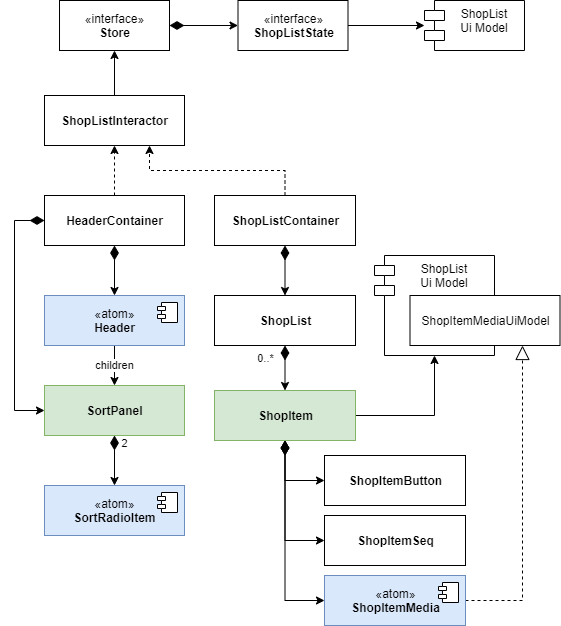

The diagram above was exported from draw.io. Its source (the exported page's mxGraphModel, read from the mxfile embedded in the PNG):
<mxGraphModel dx="1422" dy="714" grid="1" gridSize="10" guides="1" tooltips="1" connect="1" arrows="1" fold="1" page="1" pageScale="1" pageWidth="827" pageHeight="1169" math="0" shadow="0">
  <root>
    <mxCell id="l9Um0B3609ofON_q_mIF-0" />
    <mxCell id="l9Um0B3609ofON_q_mIF-1" parent="l9Um0B3609ofON_q_mIF-0" />
    <mxCell id="l9Um0B3609ofON_q_mIF-2" value="children" style="edgeStyle=orthogonalEdgeStyle;rounded=0;orthogonalLoop=1;jettySize=auto;html=1;startArrow=none;startFill=0;startSize=12;endSize=6;exitX=0.5;exitY=1;exitDx=0;exitDy=0;entryX=0.5;entryY=0;entryDx=0;entryDy=0;" edge="1" parent="l9Um0B3609ofON_q_mIF-1" source="l9Um0B3609ofON_q_mIF-32" target="l9Um0B3609ofON_q_mIF-26">
      <mxGeometry relative="1" as="geometry">
        <mxPoint x="110" y="625" as="sourcePoint" />
        <mxPoint x="110" y="740" as="targetPoint" />
      </mxGeometry>
    </mxCell>
    <mxCell id="l9Um0B3609ofON_q_mIF-4" value="2" style="edgeStyle=orthogonalEdgeStyle;rounded=0;orthogonalLoop=1;jettySize=auto;html=1;startSize=12;startArrow=diamondThin;startFill=1;exitX=0.5;exitY=1;exitDx=0;exitDy=0;" edge="1" parent="l9Um0B3609ofON_q_mIF-1" source="l9Um0B3609ofON_q_mIF-26" target="l9Um0B3609ofON_q_mIF-34">
      <mxGeometry x="-0.6667" y="10" relative="1" as="geometry">
        <mxPoint as="offset" />
        <mxPoint x="200" y="780" as="sourcePoint" />
        <mxPoint x="273" y="525" as="targetPoint" />
      </mxGeometry>
    </mxCell>
    <mxCell id="l9Um0B3609ofON_q_mIF-5" value="0..*" style="edgeStyle=orthogonalEdgeStyle;rounded=0;orthogonalLoop=1;jettySize=auto;html=1;startArrow=diamondThin;startFill=1;startSize=12;endArrow=classic;endFill=1;endSize=6;exitX=0.5;exitY=1;exitDx=0;exitDy=0;entryX=0.5;entryY=0;entryDx=0;entryDy=0;" edge="1" parent="l9Um0B3609ofON_q_mIF-1" source="l9Um0B3609ofON_q_mIF-27" target="l9Um0B3609ofON_q_mIF-28">
      <mxGeometry x="-0.4286" y="-20" relative="1" as="geometry">
        <mxPoint as="offset" />
        <mxPoint x="365" y="615" as="sourcePoint" />
        <mxPoint x="365" y="685" as="targetPoint" />
      </mxGeometry>
    </mxCell>
    <mxCell id="l9Um0B3609ofON_q_mIF-6" style="edgeStyle=orthogonalEdgeStyle;rounded=0;orthogonalLoop=1;jettySize=auto;html=1;startArrow=diamondThin;startFill=1;startSize=12;endArrow=classic;endFill=1;endSize=6;exitX=0.5;exitY=1;exitDx=0;exitDy=0;entryX=0;entryY=0.5;entryDx=0;entryDy=0;" edge="1" parent="l9Um0B3609ofON_q_mIF-1" source="l9Um0B3609ofON_q_mIF-28" target="l9Um0B3609ofON_q_mIF-29">
      <mxGeometry relative="1" as="geometry">
        <mxPoint x="365" y="775" as="sourcePoint" />
        <mxPoint x="235" y="850" as="targetPoint" />
      </mxGeometry>
    </mxCell>
    <mxCell id="l9Um0B3609ofON_q_mIF-7" style="edgeStyle=orthogonalEdgeStyle;rounded=0;orthogonalLoop=1;jettySize=auto;html=1;startArrow=diamondThin;startFill=1;startSize=12;endArrow=classic;endFill=1;endSize=6;exitX=0.5;exitY=1;exitDx=0;exitDy=0;entryX=0;entryY=0.5;entryDx=0;entryDy=0;" edge="1" parent="l9Um0B3609ofON_q_mIF-1" source="l9Um0B3609ofON_q_mIF-28" target="l9Um0B3609ofON_q_mIF-36">
      <mxGeometry relative="1" as="geometry">
        <mxPoint x="365" y="775" as="sourcePoint" />
        <mxPoint x="340" y="625" as="targetPoint" />
      </mxGeometry>
    </mxCell>
    <mxCell id="l9Um0B3609ofON_q_mIF-8" style="edgeStyle=orthogonalEdgeStyle;rounded=0;orthogonalLoop=1;jettySize=auto;html=1;startArrow=diamondThin;startFill=1;startSize=12;endArrow=classic;endFill=1;endSize=6;exitX=0.5;exitY=1;exitDx=0;exitDy=0;entryX=0;entryY=0.5;entryDx=0;entryDy=0;" edge="1" parent="l9Um0B3609ofON_q_mIF-1" source="l9Um0B3609ofON_q_mIF-28" target="l9Um0B3609ofON_q_mIF-30">
      <mxGeometry relative="1" as="geometry">
        <mxPoint x="365" y="775" as="sourcePoint" />
        <mxPoint x="505" y="850" as="targetPoint" />
      </mxGeometry>
    </mxCell>
    <mxCell id="l9Um0B3609ofON_q_mIF-9" style="edgeStyle=orthogonalEdgeStyle;rounded=0;orthogonalLoop=1;jettySize=auto;html=1;startArrow=none;startFill=0;startSize=12;endArrow=classic;endFill=1;endSize=6;exitX=1;exitY=0.5;exitDx=0;exitDy=0;" edge="1" parent="l9Um0B3609ofON_q_mIF-1" source="l9Um0B3609ofON_q_mIF-28" target="l9Um0B3609ofON_q_mIF-19">
      <mxGeometry relative="1" as="geometry">
        <mxPoint x="500" y="730" as="sourcePoint" />
      </mxGeometry>
    </mxCell>
    <mxCell id="l9Um0B3609ofON_q_mIF-10" style="edgeStyle=orthogonalEdgeStyle;rounded=0;orthogonalLoop=1;jettySize=auto;html=1;exitX=1;exitY=0.5;exitDx=0;exitDy=0;entryX=0.75;entryY=1;entryDx=0;entryDy=0;dashed=1;startArrow=none;startFill=0;startSize=12;endArrow=block;endFill=0;endSize=12;" edge="1" parent="l9Um0B3609ofON_q_mIF-1" source="l9Um0B3609ofON_q_mIF-36" target="l9Um0B3609ofON_q_mIF-31">
      <mxGeometry relative="1" as="geometry">
        <mxPoint x="481" y="625" as="sourcePoint" />
      </mxGeometry>
    </mxCell>
    <mxCell id="l9Um0B3609ofON_q_mIF-11" style="edgeStyle=orthogonalEdgeStyle;rounded=0;orthogonalLoop=1;jettySize=auto;html=1;entryX=0.5;entryY=1;entryDx=0;entryDy=0;dashed=1;exitX=0.5;exitY=0;exitDx=0;exitDy=0;" edge="1" parent="l9Um0B3609ofON_q_mIF-1" source="l9Um0B3609ofON_q_mIF-24" target="l9Um0B3609ofON_q_mIF-22">
      <mxGeometry relative="1" as="geometry">
        <mxPoint x="150" y="370" as="sourcePoint" />
        <mxPoint x="150" y="310" as="targetPoint" />
      </mxGeometry>
    </mxCell>
    <mxCell id="l9Um0B3609ofON_q_mIF-12" style="edgeStyle=orthogonalEdgeStyle;rounded=0;orthogonalLoop=1;jettySize=auto;html=1;startSize=12;exitX=0.5;exitY=1;exitDx=0;exitDy=0;startArrow=diamondThin;startFill=1;" edge="1" parent="l9Um0B3609ofON_q_mIF-1" source="l9Um0B3609ofON_q_mIF-24" target="l9Um0B3609ofON_q_mIF-32">
      <mxGeometry relative="1" as="geometry">
        <mxPoint x="150" y="480" as="sourcePoint" />
        <mxPoint x="110" y="535" as="targetPoint" />
      </mxGeometry>
    </mxCell>
    <mxCell id="l9Um0B3609ofON_q_mIF-13" style="edgeStyle=orthogonalEdgeStyle;rounded=0;orthogonalLoop=1;jettySize=auto;html=1;entryX=0.75;entryY=1;entryDx=0;entryDy=0;exitX=0.5;exitY=0;exitDx=0;exitDy=0;dashed=1;" edge="1" parent="l9Um0B3609ofON_q_mIF-1" source="l9Um0B3609ofON_q_mIF-25" target="l9Um0B3609ofON_q_mIF-22">
      <mxGeometry relative="1" as="geometry">
        <mxPoint x="440" y="370" as="sourcePoint" />
        <mxPoint x="215" y="310" as="targetPoint" />
      </mxGeometry>
    </mxCell>
    <mxCell id="l9Um0B3609ofON_q_mIF-14" style="edgeStyle=orthogonalEdgeStyle;rounded=0;orthogonalLoop=1;jettySize=auto;html=1;startArrow=diamondThin;startFill=1;startSize=12;exitX=0.5;exitY=1;exitDx=0;exitDy=0;entryX=0.5;entryY=0;entryDx=0;entryDy=0;" edge="1" parent="l9Um0B3609ofON_q_mIF-1" source="l9Um0B3609ofON_q_mIF-25" target="l9Um0B3609ofON_q_mIF-27">
      <mxGeometry relative="1" as="geometry">
        <mxPoint x="230" y="480" as="sourcePoint" />
        <mxPoint x="365" y="535" as="targetPoint" />
      </mxGeometry>
    </mxCell>
    <mxCell id="l9Um0B3609ofON_q_mIF-15" style="edgeStyle=orthogonalEdgeStyle;rounded=0;orthogonalLoop=1;jettySize=auto;html=1;entryX=0.5;entryY=1;entryDx=0;entryDy=0;exitX=0.5;exitY=0;exitDx=0;exitDy=0;" edge="1" parent="l9Um0B3609ofON_q_mIF-1" source="l9Um0B3609ofON_q_mIF-22" target="l9Um0B3609ofON_q_mIF-20">
      <mxGeometry relative="1" as="geometry">
        <mxPoint x="150" y="200" as="sourcePoint" />
        <mxPoint x="150" y="130" as="targetPoint" />
      </mxGeometry>
    </mxCell>
    <mxCell id="l9Um0B3609ofON_q_mIF-16" style="edgeStyle=orthogonalEdgeStyle;rounded=0;orthogonalLoop=1;jettySize=auto;html=1;startArrow=diamondThin;startFill=1;startSize=12;exitX=1;exitY=0.5;exitDx=0;exitDy=0;entryX=0;entryY=0.5;entryDx=0;entryDy=0;" edge="1" parent="l9Um0B3609ofON_q_mIF-1" source="l9Um0B3609ofON_q_mIF-20" target="l9Um0B3609ofON_q_mIF-21">
      <mxGeometry relative="1" as="geometry">
        <mxPoint x="260" y="75" as="sourcePoint" />
        <mxPoint x="330" y="75" as="targetPoint" />
      </mxGeometry>
    </mxCell>
    <mxCell id="l9Um0B3609ofON_q_mIF-17" style="edgeStyle=orthogonalEdgeStyle;rounded=0;orthogonalLoop=1;jettySize=auto;html=1;entryX=0;entryY=0.5;entryDx=0;entryDy=0;entryPerimeter=0;startArrow=none;startFill=0;startSize=12;exitX=1;exitY=0.5;exitDx=0;exitDy=0;" edge="1" parent="l9Um0B3609ofON_q_mIF-1" source="l9Um0B3609ofON_q_mIF-21" target="l9Um0B3609ofON_q_mIF-18">
      <mxGeometry relative="1" as="geometry">
        <mxPoint x="560" y="75" as="sourcePoint" />
      </mxGeometry>
    </mxCell>
    <mxCell id="l9Um0B3609ofON_q_mIF-18" value="ShopList&#10;Ui Model" style="shape=module;align=left;spacingLeft=20;align=center;verticalAlign=top;" vertex="1" parent="l9Um0B3609ofON_q_mIF-1">
      <mxGeometry x="440" y="25" width="100" height="50" as="geometry" />
    </mxCell>
    <mxCell id="l9Um0B3609ofON_q_mIF-19" value="ShopList&#10;Ui Model" style="shape=module;align=left;spacingLeft=20;align=center;verticalAlign=top;" vertex="1" parent="l9Um0B3609ofON_q_mIF-1">
      <mxGeometry x="390" y="280" width="120" height="100" as="geometry" />
    </mxCell>
    <mxCell id="l9Um0B3609ofON_q_mIF-20" value="«interface»&lt;br&gt;&lt;b&gt;Store&lt;/b&gt;" style="html=1;" vertex="1" parent="l9Um0B3609ofON_q_mIF-1">
      <mxGeometry x="75" y="25" width="110" height="50" as="geometry" />
    </mxCell>
    <mxCell id="l9Um0B3609ofON_q_mIF-21" value="«interface»&lt;br&gt;&lt;b&gt;ShopListState&lt;/b&gt;" style="html=1;" vertex="1" parent="l9Um0B3609ofON_q_mIF-1">
      <mxGeometry x="253.5" y="25" width="110" height="50" as="geometry" />
    </mxCell>
    <mxCell id="l9Um0B3609ofON_q_mIF-22" value="&lt;b&gt;ShopListInteractor&lt;/b&gt;" style="html=1;" vertex="1" parent="l9Um0B3609ofON_q_mIF-1">
      <mxGeometry x="60" y="120" width="140" height="50" as="geometry" />
    </mxCell>
    <mxCell id="l9Um0B3609ofON_q_mIF-23" style="edgeStyle=orthogonalEdgeStyle;rounded=0;orthogonalLoop=1;jettySize=auto;html=1;entryX=0;entryY=0.5;entryDx=0;entryDy=0;startArrow=diamondThin;startFill=1;exitX=0;exitY=0.5;exitDx=0;exitDy=0;startSize=12;" edge="1" parent="l9Um0B3609ofON_q_mIF-1" source="l9Um0B3609ofON_q_mIF-24" target="l9Um0B3609ofON_q_mIF-26">
      <mxGeometry relative="1" as="geometry" />
    </mxCell>
    <mxCell id="l9Um0B3609ofON_q_mIF-24" value="&lt;b&gt;HeaderContainer&lt;/b&gt;" style="html=1;" vertex="1" parent="l9Um0B3609ofON_q_mIF-1">
      <mxGeometry x="60" y="220" width="140" height="50" as="geometry" />
    </mxCell>
    <mxCell id="l9Um0B3609ofON_q_mIF-25" value="&lt;b&gt;ShopListContainer&lt;/b&gt;" style="html=1;" vertex="1" parent="l9Um0B3609ofON_q_mIF-1">
      <mxGeometry x="230" y="220" width="141" height="50" as="geometry" />
    </mxCell>
    <mxCell id="l9Um0B3609ofON_q_mIF-26" value="&lt;b&gt;SortPanel&lt;/b&gt;" style="html=1;fillColor=#d5e8d4;strokeColor=#82b366;" vertex="1" parent="l9Um0B3609ofON_q_mIF-1">
      <mxGeometry x="60" y="410" width="140" height="50" as="geometry" />
    </mxCell>
    <mxCell id="l9Um0B3609ofON_q_mIF-27" value="&lt;b&gt;ShopList&lt;/b&gt;" style="html=1;" vertex="1" parent="l9Um0B3609ofON_q_mIF-1">
      <mxGeometry x="230" y="320" width="141" height="50" as="geometry" />
    </mxCell>
    <mxCell id="l9Um0B3609ofON_q_mIF-28" value="&lt;b&gt;ShopItem&lt;/b&gt;" style="html=1;fillColor=#d5e8d4;strokeColor=#82b366;" vertex="1" parent="l9Um0B3609ofON_q_mIF-1">
      <mxGeometry x="230" y="415" width="141" height="50" as="geometry" />
    </mxCell>
    <mxCell id="l9Um0B3609ofON_q_mIF-29" value="&lt;b&gt;ShopItemSeq&lt;/b&gt;" style="html=1;" vertex="1" parent="l9Um0B3609ofON_q_mIF-1">
      <mxGeometry x="340" y="540" width="141" height="50" as="geometry" />
    </mxCell>
    <mxCell id="l9Um0B3609ofON_q_mIF-30" value="&lt;b&gt;ShopItemButton&lt;/b&gt;" style="html=1;" vertex="1" parent="l9Um0B3609ofON_q_mIF-1">
      <mxGeometry x="340" y="480" width="141" height="50" as="geometry" />
    </mxCell>
    <mxCell id="l9Um0B3609ofON_q_mIF-31" value="ShopItemMediaUiModel" style="html=1;align=center;" vertex="1" parent="l9Um0B3609ofON_q_mIF-1">
      <mxGeometry x="425.5" y="320" width="150" height="50" as="geometry" />
    </mxCell>
    <mxCell id="l9Um0B3609ofON_q_mIF-32" value="«atom»&lt;br&gt;&lt;b&gt;Header&lt;/b&gt;" style="html=1;dropTarget=0;strokeColor=#6c8ebf;fillColor=#dae8fc;" vertex="1" parent="l9Um0B3609ofON_q_mIF-1">
      <mxGeometry x="60" y="320" width="140" height="50" as="geometry" />
    </mxCell>
    <mxCell id="l9Um0B3609ofON_q_mIF-33" value="" style="shape=component;jettyWidth=8;jettyHeight=4;" vertex="1" parent="l9Um0B3609ofON_q_mIF-32">
      <mxGeometry x="1" width="20" height="20" relative="1" as="geometry">
        <mxPoint x="-27" y="7" as="offset" />
      </mxGeometry>
    </mxCell>
    <mxCell id="l9Um0B3609ofON_q_mIF-34" value="«atom»&lt;br&gt;&lt;b&gt;SortRadioItem&lt;/b&gt;" style="html=1;dropTarget=0;strokeColor=#6c8ebf;fillColor=#dae8fc;" vertex="1" parent="l9Um0B3609ofON_q_mIF-1">
      <mxGeometry x="60" y="510" width="140" height="50" as="geometry" />
    </mxCell>
    <mxCell id="l9Um0B3609ofON_q_mIF-35" value="" style="shape=component;jettyWidth=8;jettyHeight=4;" vertex="1" parent="l9Um0B3609ofON_q_mIF-34">
      <mxGeometry x="1" width="20" height="20" relative="1" as="geometry">
        <mxPoint x="-27" y="7" as="offset" />
      </mxGeometry>
    </mxCell>
    <mxCell id="l9Um0B3609ofON_q_mIF-36" value="«atom»&lt;br&gt;&lt;b&gt;ShopItemMedia&lt;/b&gt;" style="html=1;dropTarget=0;strokeColor=#6c8ebf;fillColor=#dae8fc;" vertex="1" parent="l9Um0B3609ofON_q_mIF-1">
      <mxGeometry x="340" y="600" width="141" height="50" as="geometry" />
    </mxCell>
    <mxCell id="l9Um0B3609ofON_q_mIF-37" value="" style="shape=component;jettyWidth=8;jettyHeight=4;" vertex="1" parent="l9Um0B3609ofON_q_mIF-36">
      <mxGeometry x="1" width="20" height="20" relative="1" as="geometry">
        <mxPoint x="-27" y="7" as="offset" />
      </mxGeometry>
    </mxCell>
  </root>
</mxGraphModel>